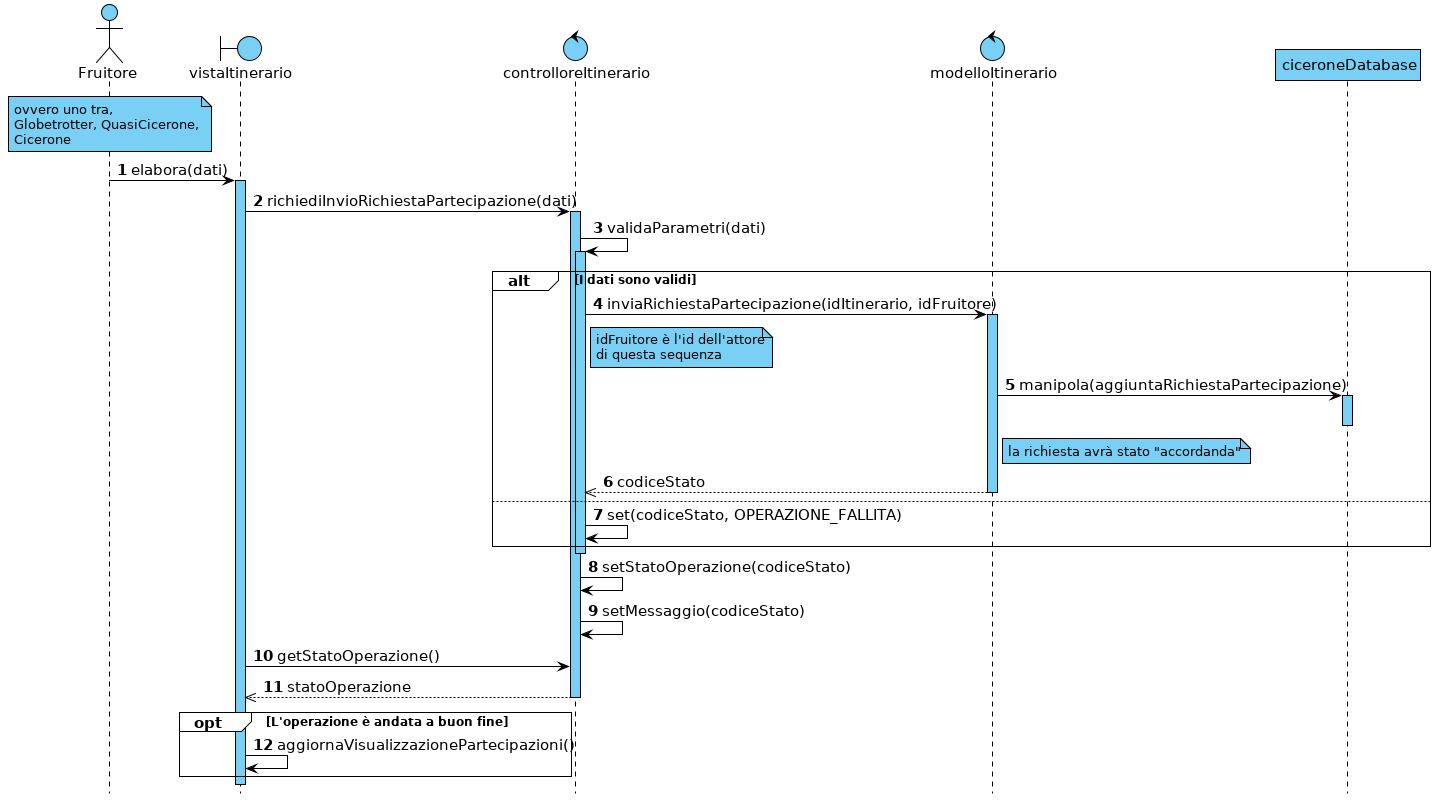

The diagram above was rendered by PlantUML. Its source (embedded in the PNG):
@startuml

hide footbox



skinparam backgroundColor white
skinparam shadowing false

skinparam {
    ArrowColor                         black
    ArrowFontSize                      15
    ArrowTextAlignment                 center
    SequenceActorBorderThickness       1
    SequenceGroupBorderThickness       1
    SequenceGroupBackgroundColor       white
    SequenceGroupFontSize              12
    SequenceGroupHeaderFontSize        15
    SequenceLifeLineBorderColor        black
    SequenceLifeLineBackgroundColor    #7acff5
    SequenceLifeLineBorderThickness    1
    SequenceParticipantBackgroundColor #7acff5
    SequenceParticipantBorderColor     black
    SequenceParticipantBorderThickness 1
    ParticipantFontSize                15
    BoundaryBackgroundColor            #7acff5
    BoundaryBorderColor                black
    BoundaryFontSize                   15
    ControlBackgroundColor             #7acff5
    ControlBorderColor                 black
    ControlFontSize                    15
    ActorFontSize                      15
    ActorBorderColor                   black
    ActorBackgroundColor               #7acff5
    NoteBackgroundColor                #7acff5
    NoteBorderColor                    black
}


autonumber

actor Fruitore
boundary vistaItinerario
control controlloreItinerario
control modelloItinerario
participant ciceroneDatabase

note over Fruitore : ovvero uno tra,\nGlobetrotter, QuasiCicerone,\nCicerone

Fruitore -> vistaItinerario : elabora(dati)
activate vistaItinerario
vistaItinerario -> controlloreItinerario : richiediInvioRichiestaPartecipazione(dati)
activate controlloreItinerario
controlloreItinerario -> controlloreItinerario : validaParametri(dati)
activate controlloreItinerario

alt I dati sono validi
    controlloreItinerario -> modelloItinerario : inviaRichiestaPartecipazione(idItinerario, idFruitore)
    note right of controlloreItinerario : idFruitore è l'id dell'attore\ndi questa sequenza

    activate modelloItinerario

    modelloItinerario -> ciceroneDatabase : manipola(aggiuntaRichiestaPartecipazione)
    activate ciceroneDatabase
    note right of modelloItinerario : la richiesta avrà stato "accordanda"
    deactivate ciceroneDatabase
    
    controlloreItinerario <<-- modelloItinerario : codiceStato
    deactivate modelloItinerario
else
    controlloreItinerario -> controlloreItinerario : set(codiceStato, OPERAZIONE_FALLITA)
end
deactivate controlloreItinerario

controlloreItinerario -> controlloreItinerario : setStatoOperazione(codiceStato)
controlloreItinerario -> controlloreItinerario : setMessaggio(codiceStato)

vistaItinerario -> controlloreItinerario : getStatoOperazione()
vistaItinerario <<-- controlloreItinerario : statoOperazione
deactivate controlloreItinerario

opt L'operazione è andata a buon fine
    vistaItinerario -> vistaItinerario : aggiornaVisualizzazionePartecipazioni()
end

@enduml